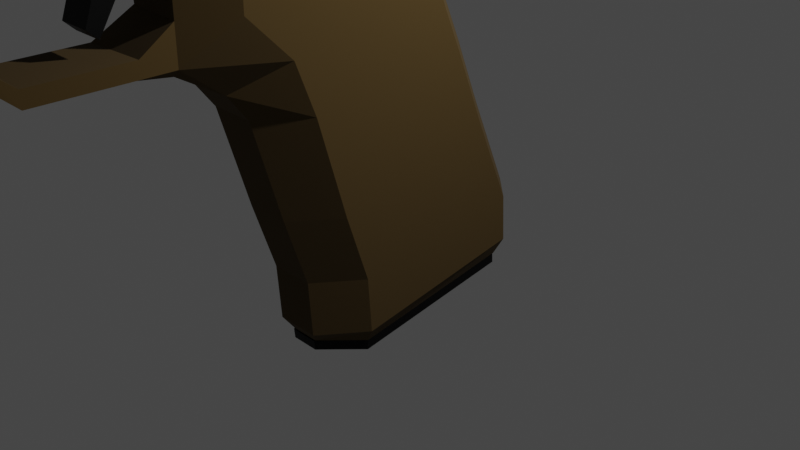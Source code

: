 # Source: pistol.blend  (saved by Blender 3.3.6; exported with 4.5.12 LTS)
import bpy
from mathutils import Matrix  # noqa: F401  (used for matrix-valued properties, if any)

bpy.ops.wm.read_factory_settings(use_empty=True)
scene = bpy.context.scene
scene.name = 'Scene'

# ---- collections
col_collection = bpy.data.collections.new('Collection'); scene.collection.children.link(col_collection)

# ---- materials (node trees are filled in below, after node groups)
mat_material_001 = bpy.data.materials.new('Material.001')
mat_material_001.alpha_threshold = 0.0
mat_material_001.use_transparent_shadow = False
mat_material_001.roughness = 0.5
mat_material_001.line_color = (0.0, 0.0, 0.0, 1.0)
mat_material = bpy.data.materials.new('Material')
mat_material.alpha_threshold = 0.0
mat_material.use_transparent_shadow = False
mat_material.roughness = 0.5
mat_material.line_color = (0.0, 0.0, 0.0, 1.0)
mat_material_017 = bpy.data.materials.new('Material.017')
mat_material_017.use_transparent_shadow = False

# ---- material node trees
mat_material_001.use_nodes = True; mat_material_001.node_tree.nodes.clear()
_N = mat_material_001.node_tree.nodes; _L = mat_material_001.node_tree.links
n0 = _N.new('ShaderNodeOutputMaterial'); n0.name = 'Material Output'; n0.location = (573, 300)
n1 = _N.new('ShaderNodeBsdfPrincipled'); n1.name = 'Principled BSDF'; n1.location = (283, 300)
n1.distribution = 'GGX'
n1.subsurface_method = 'RANDOM_WALK_SKIN'
n1.inputs[0].default_value = (0.07036, 0.04149, 0.007974, 1.0)
n1.inputs[2].default_value = 1.0
n1.inputs[3].default_value = 1.45
n1.inputs[27].default_value = (0.0, 0.0, 0.0, 1.0)
n1.inputs[28].default_value = 1.0
_L.new(n1.outputs[0], n0.inputs[0])
n0.is_active_output = True
mat_material.use_nodes = True; mat_material.node_tree.nodes.clear()
_N = mat_material.node_tree.nodes; _L = mat_material.node_tree.links
n0 = _N.new('ShaderNodeOutputMaterial'); n0.name = 'Material Output'; n0.location = (566, 300)
n1 = _N.new('ShaderNodeBsdfPrincipled'); n1.name = 'Principled BSDF'; n1.location = (276, 300)
n1.distribution = 'GGX'
n1.subsurface_method = 'RANDOM_WALK_SKIN'
n1.inputs[0].default_value = (0.01204, 0.01204, 0.01204, 1.0)
n1.inputs[1].default_value = 1.0
n1.inputs[2].default_value = 0.5709
n1.inputs[3].default_value = 1.45
n1.inputs[27].default_value = (0.0, 0.0, 0.0, 1.0)
n1.inputs[28].default_value = 1.0
_L.new(n1.outputs[0], n0.inputs[0])
n0.is_active_output = True
mat_material_017.use_nodes = True; mat_material_017.node_tree.nodes.clear()
_N = mat_material_017.node_tree.nodes; _L = mat_material_017.node_tree.links
n0 = _N.new('ShaderNodeBsdfPrincipled'); n0.name = 'Principled BSDF'; n0.location = (194, 300)
n0.distribution = 'GGX'
n0.subsurface_method = 'RANDOM_WALK_SKIN'
n0.inputs[0].default_value = (0.05359, 0.05359, 0.05359, 1.0)
n0.inputs[3].default_value = 1.45
n0.inputs[27].default_value = (0.0, 0.0, 0.0, 1.0)
n0.inputs[28].default_value = 1.0
n1 = _N.new('ShaderNodeOutputMaterial'); n1.name = 'Material Output'; n1.location = (484, 300)
_L.new(n0.outputs[0], n1.inputs[0])
n1.is_active_output = True

# ---- world
world_world = bpy.data.worlds.new('World'); scene.world = world_world
world_world.use_nodes = True; world_world.node_tree.nodes.clear()
_N = world_world.node_tree.nodes; _L = world_world.node_tree.links
n0 = _N.new('ShaderNodeOutputWorld'); n0.name = 'World Output'; n0.location = (300, 300)
n1 = _N.new('ShaderNodeBackground'); n1.name = 'Background'; n1.location = (10, 300)
n1.inputs[0].default_value = (0.05088, 0.05088, 0.05088, 1.0)
_L.new(n1.outputs[0], n0.inputs[0])
n0.is_active_output = True
world_world.color = (0.05088, 0.05088, 0.05088)
world_world.use_sun_shadow = False
world_world.sun_shadow_jitter_overblur = 0.0

# ---- cameras
cam_camera = bpy.data.cameras.new('Camera')
cam_camera.clip_end = 100.0
cam_camera.ortho_scale = 7.314

# ---- lights
light_light = bpy.data.lights.new('Light', 'POINT')
light_light.transmission_factor = 0.0
light_light.energy = 1000.0
light_light.shadow_soft_size = 0.1
light_light.shadow_maximum_resolution = 0.006
light_light.use_absolute_resolution = True

# ---- meshes
me_cube = bpy.data.meshes.new('Cube')
me_cube.from_pydata([(0.7869, -0.8735, 0.9799), (-0.7872, -0.8735, 0.9799), (0.4421, -0.5444, -0.1805), (-0.4398, -0.5444, -0.1805), (0.4421, -0.5444, 0.2004), (-0.4398, -0.5032, 0.2004), (-0.7872, -1.817, 0.9799), (0.7869, -1.817, 0.9799), (0.9998, -0.8735, 1.731), (-1.0, -0.8735, 1.731), (0.9998, -2.445, 1.731), (-1.0, -2.445, 1.731), (0.9998, -4.724, 1.731), (-1.0, -4.724, 1.731), (-0.4398, -0.912, -0.02575), (-0.4398, -1.817, -0.02575), (-0.4353, -2.094, 0.6915), (0.4466, -2.094, 0.6915), (0.4421, -1.817, -0.02575), (0.4421, -0.8735, -0.02575), (-0.4398, -0.912, -0.1805), (-0.4398, -1.817, -0.1805), (-0.4398, -2.445, 0.9799), (0.4421, -0.912, -0.1805), (0.4421, -1.817, -0.1805), (0.4421, -2.445, 0.9799), (-0.4376, -2.094, 0.2004), (0.4444, -2.094, 0.2004), (-0.4398, -2.188, 0.1454), (0.4421, -2.188, 0.1454), (-0.4398, -0.5444, 0.6915), (0.4421, -0.5444, 0.6915), (0.7869, 2.094, -0.1429), (-0.7872, 2.094, -0.1429), (-0.7872, 0.3752, -0.2541), (0.7869, 2.298, -0.617), (0.7869, 2.58, -1.32), (0.7869, 2.994, -2.287), (0.7869, 0.5845, -0.7926), (0.7869, 0.8882, -1.829), (0.7869, 1.126, -2.545), (-0.7872, 2.298, -0.617), (-0.7872, 2.58, -1.32), (-0.7872, 2.994, -2.287), (-0.7872, 1.039, -2.545), (-0.7872, 0.8019, -1.829), (-0.7872, 0.4981, -0.7926), (-0.7872, 2.092, 0.6915), (-0.7872, 1.966, 0.2004), (0.7869, 1.966, 0.2004), (0.7869, 2.092, 0.6915), (-0.3335, -0.5444, -0.2541), (0.3332, -0.5444, -0.2541), (0.7828, -0.8735, 1.731), (-0.7831, -0.8735, 1.731), (-0.7831, 3.302, 1.731), (0.7828, 3.302, 1.731), (0.7828, -2.445, 1.731), (-0.7831, -2.445, 1.731), (-0.4892, -4.715, 1.15), (0.4889, -4.715, 1.15), (0.7828, -4.724, 1.731), (-0.7831, -4.724, 1.731), (0.3332, -0.08323, -0.5233), (-0.3335, -0.08323, -0.5233), (-0.3335, 2.404, -0.1429), (0.3332, 2.404, -0.1429), (-0.3335, 3.303, -2.287), (0.3332, 3.303, -2.287), (-0.3335, 2.889, -1.32), (0.3332, 2.889, -1.32), (-0.3335, 2.608, -0.617), (0.3332, 2.608, -0.617), (0.3332, 0.6674, -2.545), (-0.3335, 0.6674, -2.545), (0.3332, 0.4298, -1.829), (-0.3335, 0.4298, -1.829), (0.3332, 0.126, -0.7926), (-0.3335, 0.126, -0.7926), (0.3332, 2.276, 0.2004), (-0.3335, 2.276, 0.2004), (-0.3335, 2.401, 0.6915), (0.3332, 2.401, 0.6915), (-0.7831, -4.72, 1.5), (0.7828, -4.72, 1.5), (-0.4892, -4.717, 1.206), (0.4889, -4.717, 1.206), (-0.7872, -2.272, 0.9799), (-1.0, -2.445, 1.364), (0.9998, -2.445, 1.364), (0.7869, -2.272, 0.9799), (-1.0, -4.719, 1.364), (-0.7872, -4.715, 1.15), (0.7828, -4.715, 1.15), (1.0, -4.719, 1.364), (-0.7831, -2.445, 1.5), (0.7828, -2.445, 1.5), (-0.4892, -2.443, 1.206), (0.4889, -2.443, 1.206), (0.9998, -0.8735, 1.364), (-1.0, -0.8735, 1.364), (0.7869, 0.3752, -0.2541), (0.7869, -0.08323, 0.9705), (0.7869, -0.08323, 0.6915), (0.7869, -0.08323, 0.2004), (-0.7872, -0.08323, 0.9705), (-0.7872, -0.08323, 0.2004), (-0.7872, -0.08323, 0.6915), (0.6886, 3.302, 1.128), (0.7869, 3.137, 0.9248), (-0.6889, 3.302, 1.106), (-0.7675, 3.139, 0.9177), (0.9998, 3.068, 1.731), (0.9378, 3.302, 1.731), (-0.9382, 3.302, 1.731), (-1.0, 3.068, 1.731), (-0.3335, 3.302, 1.128), (-0.3335, 3.142, 0.9133), (0.3332, 3.142, 0.9133), (0.3332, 3.302, 1.128), (0.9998, 3.068, 1.326), (0.9378, 3.302, 1.326), (-1.0, 3.068, 1.326), (-0.9382, 3.302, 1.326), (0.658, 2.975, -2.972), (0.7869, 3.023, -2.784), (0.6591, 1.196, -3.284), (0.7869, 1.166, -3.13), (-0.7872, 3.023, -2.784), (-0.6582, 2.975, -2.971), (-0.6586, 1.133, -3.285), (-0.7872, 1.079, -3.13), (0.3332, 3.196, -2.933), (0.3332, 3.332, -2.784), (-0.3335, 3.332, -2.784), (-0.3335, 3.196, -2.933), (-0.2334, 0.8028, -3.269), (-0.3335, 0.7071, -3.13), (0.3332, 0.7071, -3.13), (0.1989, 0.803, -3.269)], [], [(64, 51, 3, 34), (111, 105, 1, 100, 122), (133, 68, 37, 125), (5, 4, 31, 30), (82, 81, 117, 118), (99, 120, 112, 8), (109, 102, 103, 50), (25, 90, 93, 60), (12, 61, 84, 94), (54, 9, 11, 58), (0, 7, 6, 1), (11, 88, 91, 13), (58, 11, 13, 62), (62, 13, 91, 83), (89, 99, 8, 10), (2, 4, 19, 23), (23, 19, 18, 24), (29, 27, 17, 25), (5, 3, 20, 14), (14, 20, 21, 15), (26, 28, 22, 16), (4, 5, 14, 19), (19, 14, 15, 18), (27, 26, 16, 17), (7, 17, 16, 6), (18, 15, 26, 27), (15, 21, 28, 26), (24, 18, 27, 29), (30, 31, 0, 1), (46, 34, 33, 41), (78, 64, 34, 46), (72, 66, 32, 35), (127, 40, 73, 138), (68, 70, 36, 37), (70, 72, 35, 36), (129, 124, 126, 130), (37, 36, 39, 40), (36, 35, 38, 39), (135, 132, 124, 129), (74, 76, 45, 44), (76, 78, 46, 45), (137, 74, 44, 131), (44, 45, 42, 43), (45, 46, 41, 42), (80, 48, 47, 81), (66, 79, 49, 32), (33, 48, 80, 65), (65, 80, 79, 66), (49, 79, 82, 50), (79, 80, 81, 82), (39, 38, 77, 75), (75, 77, 78, 76), (40, 39, 75, 73), (73, 75, 76, 74), (139, 136, 130, 126), (42, 41, 71, 69), (69, 71, 72, 70), (43, 42, 69, 67), (67, 69, 70, 68), (131, 44, 43, 128), (138, 73, 74, 137), (41, 33, 65, 71), (71, 65, 66, 72), (77, 63, 64, 78), (23, 24, 21, 20), (24, 29, 28, 21), (2, 23, 52), (87, 22, 59, 92), (22, 25, 60, 59), (10, 57, 61, 12), (59, 60, 86, 85), (8, 53, 57, 10), (53, 54, 58, 57), (107, 105, 111, 47), (122, 100, 9, 115), (56, 55, 54, 53), (128, 43, 67, 134), (134, 67, 68, 133), (0, 102, 109, 120, 99), (63, 52, 51, 64), (12, 94, 89, 10), (86, 60, 93, 94, 84), (93, 90, 89, 94), (87, 92, 91, 88), (83, 91, 92, 59, 85), (85, 86, 98, 97), (86, 84, 96, 98), (83, 85, 97, 95), (62, 83, 95, 58), (57, 96, 84, 61), (57, 58, 95, 96), (95, 97, 98, 96), (112, 113, 56, 53, 8), (55, 114, 115, 9, 54), (100, 88, 11, 9), (119, 116, 110, 123, 114, 55, 56, 113, 121, 108), (4, 104, 103, 31), (2, 104, 4), (102, 0, 31), (102, 31, 103), (103, 104, 49, 50), (104, 101, 32, 49), (33, 34, 106, 48), (3, 106, 34), (30, 107, 106, 5), (30, 1, 105, 107), (81, 47, 111, 117), (106, 107, 47, 48), (2, 52, 63, 101), (38, 101, 63, 77), (32, 101, 38, 35), (2, 101, 104), (3, 5, 106), (119, 108, 109, 118), (123, 110, 111, 122), (121, 113, 112, 120), (110, 116, 117, 111), (116, 119, 118, 117), (108, 121, 120, 109), (114, 123, 122, 115), (50, 82, 118, 109), (129, 130, 131, 128), (135, 129, 128, 134), (139, 126, 127, 138), (126, 124, 125, 127), (124, 132, 133, 125), (132, 135, 134, 133), (130, 136, 137, 131), (136, 139, 138, 137), (125, 37, 40, 127), (29, 25, 22, 28), (20, 3, 51), (51, 52, 23, 20), (87, 88, 100, 1, 6), (89, 90, 7, 0, 99), (16, 87, 6), (17, 90, 25), (17, 7, 90), (16, 22, 87)])
_uv = me_cube.uv_layers.new(name='UVMap')
_uv.uv.foreach_set('vector', [0.4839, 0.9167, 0.5, 0.9167, 0.5, 1.0, 0.4839, 1.0, 0.625, 0.2449, 0.625, 0.125, 0.625, 0.0, 0.625, 0.0, 0.625, 0.24, 0.3857, 0.4167, 0.4264, 0.4167, 0.4264, 0.5, 0.3857, 0.5, 0.5625, 1.0, 0.5625, 0.75, 0.5938, 0.75, 0.5938, 1.0, 0.6086, 0.4167, 0.6086, 0.3333, 0.6221, 0.3333, 0.6221, 0.4167, 0.625, 0.75, 0.625, 0.51, 0.625, 0.51, 0.625, 0.75, 0.6228, 0.5001, 0.625, 0.625, 0.6012, 0.625, 0.6086, 0.5, 0.5625, 0.8333, 0.5625, 0.7766, 0.5625, 0.7847, 0.5625, 0.8333, 0.625, 0.75, 0.7083, 0.75, 0.0, 0.0, 0.6085, 0.75, 0.7917, 0.75, 0.875, 0.75, 0.875, 0.75, 0.7917, 0.75, 0.625, 0.75, 0.5625, 0.75, 0.5625, 1.0, 0.625, 1.0, 0.875, 0.75, 0.6963, 0.9287, 0.6085, 1.0, 0.875, 0.75, 0.7917, 0.75, 0.875, 0.75, 0.875, 0.75, 0.7917, 0.75, 0.7917, 0.75, 0.875, 0.75, 0.0, 0.0, 0.0, 0.0, 0.625, 0.75, 0.625, 0.75, 0.625, 0.75, 0.625, 0.75, 0.5, 0.75, 0.5625, 0.75, 0.5625, 0.75, 0.5, 0.75, 0.5, 0.75, 0.5625, 0.75, 0.5625, 0.75, 0.5, 0.75, 0.5, 0.75, 0.5625, 0.75, 0.5625, 0.75, 0.5, 0.75, 0.5625, 0.0, 0.5, 0.0, 0.5, 0.0, 0.5625, 0.0, 0.5625, 0.0, 0.5, 0.0, 0.5, 0.0, 0.5625, 0.0, 0.5625, 0.0, 0.5, 0.0, 0.5, 0.0, 0.5625, 0.0, 0.5625, 0.75, 0.5625, 1.0, 0.5625, 1.0, 0.5625, 0.75, 0.5625, 0.75, 0.5625, 1.0, 0.5625, 1.0, 0.5625, 0.75, 0.5625, 0.75, 0.5625, 1.0, 0.5625, 1.0, 0.5625, 0.75, 0.5625, 0.75, 0.5625, 0.75, 0.5625, 1.0, 0.5625, 0.0, 0.5625, 0.75, 0.5625, 1.0, 0.5625, 1.0, 0.5625, 0.75, 0.5625, 0.0, 0.5, 0.0, 0.5, 0.0, 0.5625, 0.0, 0.5, 0.75, 0.5625, 0.75, 0.5625, 0.75, 0.5, 0.75, 0.5938, 1.0, 0.5938, 0.75, 0.625, 0.75, 0.625, 1.0, 0.4567, 0.0, 0.4839, 0.0, 0.5807, 0.25, 0.5293, 0.25, 0.4567, 0.9167, 0.4839, 0.9167, 0.4839, 1.0, 0.4567, 1.0, 0.5293, 0.4167, 0.5807, 0.4167, 0.5807, 0.5, 0.5293, 0.5, 0.3799, 0.75, 0.4022, 0.75, 0.4022, 0.8333, 0.3799, 0.8333, 0.4264, 0.4167, 0.4779, 0.4167, 0.4779, 0.5, 0.4264, 0.5, 0.4779, 0.4167, 0.5293, 0.4167, 0.5293, 0.5, 0.4779, 0.5, 0.1487, 0.5155, 0.3513, 0.5158, 0.3515, 0.7339, 0.1486, 0.7339, 0.4264, 0.5, 0.4779, 0.5, 0.4294, 0.75, 0.4022, 0.75, 0.4779, 0.5, 0.5293, 0.5, 0.4567, 0.75, 0.4294, 0.75, 0.2083, 0.5137, 0.2917, 0.5137, 0.3513, 0.5158, 0.1487, 0.5155, 0.4022, 0.9167, 0.4294, 0.9167, 0.4294, 1.0, 0.4022, 1.0, 0.4294, 0.9167, 0.4567, 0.9167, 0.4567, 1.0, 0.4294, 1.0, 0.3799, 0.9167, 0.4022, 0.9167, 0.4022, 1.0, 0.3799, 1.0, 0.4022, 0.0, 0.4294, 0.0, 0.4779, 0.25, 0.4264, 0.25, 0.4294, 0.0, 0.4567, 0.0, 0.5293, 0.25, 0.4779, 0.25, 0.5941, 0.3333, 0.5941, 0.25, 0.6086, 0.25, 0.6086, 0.3333, 0.5807, 0.4167, 0.5941, 0.4167, 0.5941, 0.5, 0.5807, 0.5, 0.5807, 0.25, 0.5941, 0.25, 0.5941, 0.3333, 0.5807, 0.3333, 0.5807, 0.3333, 0.5941, 0.3333, 0.5941, 0.4167, 0.5807, 0.4167, 0.5941, 0.5, 0.5941, 0.4167, 0.6086, 0.4167, 0.6086, 0.5, 0.5941, 0.4167, 0.5941, 0.3333, 0.6086, 0.3333, 0.6086, 0.4167, 0.4294, 0.75, 0.4567, 0.75, 0.4567, 0.8333, 0.4294, 0.8333, 0.4294, 0.8333, 0.4567, 0.8333, 0.4567, 0.9167, 0.4294, 0.9167, 0.4022, 0.75, 0.4294, 0.75, 0.4294, 0.8333, 0.4022, 0.8333, 0.4022, 0.8333, 0.4294, 0.8333, 0.4294, 0.9167, 0.4022, 0.9167, 0.2917, 0.7355, 0.2083, 0.7356, 0.1486, 0.7339, 0.3515, 0.7339, 0.4779, 0.25, 0.5293, 0.25, 0.5293, 0.3333, 0.4779, 0.3333, 0.4779, 0.3333, 0.5293, 0.3333, 0.5293, 0.4167, 0.4779, 0.4167, 0.4264, 0.25, 0.4779, 0.25, 0.4779, 0.3333, 0.4264, 0.3333, 0.4264, 0.3333, 0.4779, 0.3333, 0.4779, 0.4167, 0.4264, 0.4167, 0.3799, 0.0, 0.4022, 0.0, 0.4264, 0.25, 0.3857, 0.25, 0.3799, 0.8333, 0.4022, 0.8333, 0.4022, 0.9167, 0.3799, 0.9167, 0.5293, 0.25, 0.5807, 0.25, 0.5807, 0.3333, 0.5293, 0.3333, 0.5293, 0.3333, 0.5807, 0.3333, 0.5807, 0.4167, 0.5293, 0.4167, 0.4567, 0.8333, 0.4839, 0.8333, 0.4839, 0.9167, 0.4567, 0.9167, 0.5, 0.75, 0.5, 0.75, 0.5, 1.0, 0.5, 1.0, 0.5, 0.75, 0.5, 0.75, 0.5, 1.0, 0.5, 1.0, 0.5, 0.75, 0.5, 0.75, 0.5, 0.8333, 0.5625, 0.9734, 0.5625, 0.9167, 0.5625, 0.9167, 0.5625, 0.9653, 0.5625, 0.9167, 0.5625, 0.8333, 0.5625, 0.8333, 0.5625, 0.9167, 0.625, 0.75, 0.7083, 0.75, 0.7083, 0.75, 0.625, 0.75, 0.625, 0.9167, 0.625, 0.8333, 0.625, 0.8333, 0.625, 0.9167, 0.625, 0.75, 0.7083, 0.75, 0.7083, 0.75, 0.625, 0.75, 0.7083, 0.75, 0.7917, 0.75, 0.7917, 0.75, 0.7083, 0.75, 0.6012, 0.625, 0.625, 0.125, 0.6224, 0.2511, 0.6086, 0.25, 0.625, 0.24, 0.625, 0.0, 0.625, 0.0, 0.625, 0.24, 0.7083, 0.5, 0.7917, 0.5, 0.7917, 0.75, 0.7083, 0.75, 0.3857, 0.25, 0.4264, 0.25, 0.4264, 0.3333, 0.3857, 0.3333, 0.3857, 0.3333, 0.4264, 0.3333, 0.4264, 0.4167, 0.3857, 0.4167, 0.625, 0.75, 0.625, 0.625, 0.625, 0.5055, 0.625, 0.51, 0.625, 0.75, 0.4839, 0.8333, 0.5, 0.8333, 0.5, 0.9167, 0.4839, 0.9167, 0.625, 0.75, 0.6085, 0.75, 0.5803, 0.75, 0.625, 0.75, 0.625, 0.8333, 0.625, 0.8333, 0.5625, 0.7847, 0.6085, 0.75, 0.0, 0.0, 0.5625, 0.7847, 0.5625, 0.7766, 0.5803, 0.75, 0.6085, 0.75, 0.5625, 0.9734, 0.5625, 0.9653, 0.6085, 1.0, 0.6517, 0.9287, 0.0, 0.0, 0.0, 0.0, 0.5625, 0.9653, 0.5625, 0.9167, 0.625, 0.9167, 0.625, 0.9167, 0.625, 0.8333, 0.625, 0.8333, 0.625, 0.9167, 0.625, 0.8333, 0.0, 0.0, 0.0, 0.0, 0.625, 0.8333, 0.0, 0.0, 0.625, 0.9167, 0.625, 0.9167, 0.0, 0.0, 0.7917, 0.75, 0.0, 0.0, 0.0, 0.0, 0.7917, 0.75, 0.7083, 0.75, 0.0, 0.0, 0.0, 0.0, 0.7083, 0.75, 0.7083, 0.75, 0.7917, 0.75, 0.0, 0.0, 0.0, 0.0, 0.0, 0.0, 0.625, 0.9167, 0.625, 0.8333, 0.0, 0.0, 0.625, 0.51, 0.689, 0.5, 0.7083, 0.5, 0.7083, 0.75, 0.625, 0.75, 0.7917, 0.5, 0.811, 0.5, 0.875, 0.51, 0.875, 0.75, 0.7917, 0.75, 0.625, 0.5, 0.6963, 0.9287, 0.875, 0.75, 0.625, 0.0, 0.625, 0.4174, 0.625, 0.3326, 0.625, 0.2776, 0.625, 0.274, 0.625, 0.314, 0.625, 0.3333, 0.625, 0.4167, 0.625, 0.436, 0.625, 0.476, 0.625, 0.4724, 0.5625, 0.75, 0.5783, 0.625, 0.6012, 0.625, 0.5938, 0.75, 0.5, 0.75, 0.5783, 0.625, 0.5625, 0.75, 0.625, 0.625, 0.625, 0.75, 0.5938, 0.75, 0.625, 0.625, 0.5938, 0.75, 0.6012, 0.625, 0.6012, 0.625, 0.5783, 0.625, 0.5941, 0.5, 0.6086, 0.5, 0.5783, 0.625, 0.5404, 0.625, 0.5807, 0.5, 0.5941, 0.5, 0.5807, 0.25, 0.4839, 0.0, 0.5783, 0.125, 0.5941, 0.25, 0.5, 0.0, 0.5783, 0.125, 0.4839, 0.0, 0.5938, 1.0, 0.6012, 0.625, 0.5783, 0.125, 0.5625, 0.0, 0.5938, 1.0, 0.625, 0.0, 0.625, 0.125, 0.6012, 0.625, 0.6086, 0.3333, 0.6086, 0.25, 0.6227, 0.2537, 0.6221, 0.3333, 0.5783, 0.125, 0.6012, 0.625, 0.6086, 0.25, 0.5941, 0.25, 0.5, 0.75, 0.5, 0.8333, 0.4839, 0.8333, 0.5404, 0.625, 0.4567, 0.75, 0.5404, 0.625, 0.4839, 0.8333, 0.4567, 0.8333, 0.5807, 0.5, 0.5404, 0.625, 0.4567, 0.75, 0.5293, 0.5, 0.5, 0.75, 0.5404, 0.625, 0.5783, 0.625, 0.5, 0.0, 0.5625, 0.0, 0.5783, 0.125, 0.625, 0.4174, 0.625, 0.4724, 0.6228, 0.5, 0.6221, 0.4167, 0.625, 0.274, 0.625, 0.2776, 0.625, 0.2449, 0.625, 0.24, 0.625, 0.476, 0.625, 0.436, 0.625, 0.51, 0.625, 0.51, 0.625, 0.2776, 0.625, 0.3326, 0.6221, 0.3333, 0.6227, 0.2537, 0.625, 0.3326, 0.625, 0.4174, 0.6221, 0.4167, 0.6221, 0.3333, 0.625, 0.4724, 0.625, 0.476, 0.625, 0.51, 0.625, 0.5055, 0.625, 0.314, 0.625, 0.274, 0.625, 0.24, 0.625, 0.24, 0.6086, 0.5, 0.6086, 0.4167, 0.6221, 0.4167, 0.6228, 0.5, 0.1487, 0.5155, 0.1486, 0.7339, 0.125, 0.7482, 0.125, 0.5, 0.2083, 0.5137, 0.1487, 0.5155, 0.125, 0.5, 0.2077, 0.5, 0.2917, 0.7355, 0.3515, 0.7339, 0.3742, 0.75, 0.2917, 0.75, 0.3515, 0.7339, 0.3513, 0.5158, 0.3857, 0.5, 0.3799, 0.75, 0.3513, 0.5158, 0.2917, 0.5137, 0.2923, 0.5, 0.375, 0.5, 0.2917, 0.5137, 0.2083, 0.5137, 0.2083, 0.5, 0.2917, 0.5, 0.1486, 0.7339, 0.2083, 0.7356, 0.2083, 0.75, 0.1258, 0.75, 0.2083, 0.7356, 0.2917, 0.7355, 0.2917, 0.75, 0.2083, 0.75, 0.3857, 0.5, 0.4264, 0.5, 0.4022, 0.75, 0.3799, 0.75, 0.5, 0.75, 0.5, 0.8333, 0.5, 1.0, 0.5, 1.0, 0.5, 0.0, 0.5, 1.0, 0.5, 0.9167, 0.5, 0.9167, 0.5, 0.8333, 0.5, 0.75, 0.5, 0.0, 0.5625, 0.9734, 0.6517, 0.9287, 0.625, 0.5, 0.625, 1.0, 0.5625, 0.0, 0.625, 0.75, 0.5625, 0.7766, 0.5625, 0.75, 0.625, 0.75, 0.625, 0.75, 0.5625, 0.0, 0.5625, 0.9734, 0.5625, 0.0, 0.5625, 0.75, 0.5625, 0.7766, 0.5625, 0.8333, 0.5625, 0.75, 0.5625, 0.75, 0.5625, 0.7766, 0.5625, 0.0, 0.5625, 0.9167, 0.5625, 0.9734])
me_cube.materials.append(mat_material_001)
me_cube.use_mirror_vertex_groups = False
me_cube.update()
me_cube_001 = bpy.data.meshes.new('Cube.001')
me_cube_001.from_pydata([(-0.07917, -6.421, 0.577), (0.1293, -6.421, 0.577), (-0.6909, -6.556, 0.3431), (0.741, -6.556, 0.3431), (-0.07917, -5.896, 0.577), (0.1293, -5.896, 0.577), (0.741, -4.348, -0.3783), (0.741, -5.013, -0.08773), (0.741, -5.013, 0.3431), (-0.6909, -5.013, -0.08773), (-0.6909, -4.348, -0.367), (-0.6909, -5.013, 0.3431), (0.5854, -5.013, -0.3064), (0.5854, -4.348, -0.6025), (-0.5353, -4.348, -0.6025), (-0.5353, -5.013, -0.3064), (-0.3349, 2.934, 0.577), (-0.5353, -3.663, -0.6048), (-0.6909, -3.663, -0.3725), (-0.6909, -3.663, 0.3431), (0.385, 2.934, 0.577), (0.741, -3.663, -0.3828), (0.741, -3.663, 0.3431), (0.5854, -3.663, -0.6003), (0.7408, -4.348, -0.6025), (-0.113, -6.556, -0.8386), (-0.113, -6.556, -0.6025), (-0.3249, -3.663, -1.128), (-0.3249, -4.341, -1.128), (-0.5353, -4.343, -0.8338), (0.1632, -6.556, -0.6025), (0.1632, -6.556, -0.8386), (0.3751, -4.341, -1.128), (0.5854, -4.343, -0.8338), (-0.5353, -3.663, -0.8338), (0.5854, -3.663, -0.8338), (0.3751, -3.663, -1.128), (0.7408, -3.659, -0.6003), (-0.6909, -4.348, -0.6025), (-0.6909, -3.663, -0.6003), (-0.3349, 3.269, 0.577), (0.385, 3.269, 0.577), (-0.6909, 3.449, 0.3431), (-0.6909, 3.449, -0.3725), (0.741, 3.449, 0.3431), (0.741, 3.449, -0.3728), (0.741, 3.449, -0.6025), (-0.6909, 3.449, -0.6025), (0.5645, 3.679, 0.5169), (-0.5144, 3.679, 0.5169), (-0.646, 3.679, 0.1896), (-0.6462, 3.679, -0.3725), (0.6961, 3.679, 0.1896), (0.6963, 3.679, -0.3725), (-0.6462, 3.679, -0.6025), (0.6964, 3.679, -0.6025), (0.5854, -5.013, 0.577), (0.5854, -6.556, 0.577), (-0.5353, -6.556, 0.577), (-0.5353, -5.013, 0.577), (0.1293, -6.048, 0.8566), (0.1293, -6.421, 0.8566), (-0.07917, -6.421, 0.8566), (-0.07917, -6.048, 0.8566), (-0.5353, 1.33, 0.577), (0.5854, 1.33, 0.577), (-0.5353, 3.449, 0.577), (0.5854, 3.449, 0.577), (-0.3349, 2.934, 0.577), (0.385, 2.934, 0.577), (-0.3349, 3.269, 0.577), (0.385, 3.269, 0.577), (-0.3349, 2.934, 0.785), (-0.3349, 3.269, 0.785), (0.385, 3.269, 0.785), (-0.07917, 2.934, 0.785), (0.1293, 2.934, 0.785), (-0.07917, 3.269, 0.785), (0.1293, 3.269, 0.785), (-0.3349, 2.934, 0.785), (0.385, 2.934, 0.785), (-0.3349, 3.269, 0.785), (0.385, 3.269, 0.785), (-0.07917, 2.934, 0.6778), (0.1293, 2.934, 0.6778), (-0.07917, 3.269, 0.6778), (0.1293, 3.269, 0.6778), (-0.5353, -3.663, 0.577), (0.5854, -3.663, 0.577), (-0.7529, 1.33, 0.3431), (-0.7529, 1.542, -0.3725), (-0.6909, 1.542, -0.6014), (0.803, 1.33, 0.3431), (0.7409, 1.544, -0.6014), (0.803, 1.542, -0.3778), (-0.6268, -0.4378, 0.3431), (-0.6268, -2.016, 0.3431), (-0.6909, -0.4378, -0.3725), (-0.6909, -2.016, -0.3725), (-0.6909, -0.4378, -0.601), (-0.6909, -2.016, -0.6006), (0.5854, -0.4378, 0.577), (0.5854, -2.016, 0.577), (-0.5353, -2.016, 0.577), (-0.5353, -0.4378, 0.577), (0.741, -2.016, 0.3431), (0.741, -0.4378, 0.3431), (0.7408, -2.012, -0.6006), (0.7408, -0.4351, -0.601), (0.741, -2.016, -0.3813), (0.741, -0.4378, -0.3796), (0.02507, -2.016, 0.5003), (0.02507, -0.4378, 0.5003), (-0.6909, -0.4378, 0.3431), (-0.6909, -2.016, 0.3431), (-0.5353, -2.016, 0.577), (-0.5353, -0.4378, 0.577), (0.02507, -0.4378, 0.577), (0.02507, -2.016, 0.577), (0.803, 1.542, 0.3431), (0.803, 1.754, 0.3431), (0.803, 1.966, 0.3431), (0.803, 2.178, 0.3431), (0.803, 2.39, 0.3431), (0.803, 2.602, 0.3431), (0.803, 2.814, 0.3431), (0.741, 3.026, 0.3431), (0.803, 1.754, -0.3773), (0.803, 1.966, -0.3767), (0.803, 2.178, -0.3762), (0.803, 2.39, -0.3756), (0.803, 2.602, -0.375), (0.803, 2.814, -0.3745), (0.803, 3.026, -0.3739), (0.741, 3.237, -0.3734), (0.7409, 1.756, -0.6015), (0.7409, 1.967, -0.6016), (0.7409, 2.179, -0.6017), (0.741, 2.391, -0.6019), (0.741, 2.603, -0.602), (0.741, 2.814, -0.6021), (0.741, 3.026, -0.6022), (0.741, 3.238, -0.6024), (-0.6909, 3.026, 0.3431), (-0.7529, 2.814, 0.3431), (-0.7529, 2.602, 0.3431), (-0.7529, 2.39, 0.3431), (-0.7529, 2.178, 0.3431), (-0.7529, 1.966, 0.3431), (-0.7529, 1.754, 0.3431), (-0.7529, 1.542, 0.3431), (-0.6909, 3.237, -0.3725), (-0.7529, 3.026, -0.3725), (-0.7529, 2.814, -0.3725), (-0.7529, 2.602, -0.3725), (-0.7529, 2.39, -0.3725), (-0.7529, 2.178, -0.3725), (-0.7529, 1.966, -0.3725), (-0.7529, 1.754, -0.3725), (-0.6909, 3.237, -0.6024), (-0.6909, 3.026, -0.6022), (-0.6909, 2.814, -0.6021), (-0.6909, 2.602, -0.602), (-0.6909, 2.39, -0.6019), (-0.6909, 2.178, -0.6017), (-0.6909, 1.966, -0.6016), (-0.6909, 1.754, -0.6015), (-0.5353, -6.556, -0.2847), (-0.6909, -6.556, -0.08773), (0.741, -6.556, -0.08773), (0.5854, -6.556, -0.2847), (-0.5353, -6.556, -0.8198), (0.5854, -6.556, -0.8198), (-0.3249, -6.556, -1.114), (0.3751, -6.556, -1.114), (-0.6909, -0.4378, 0.3431), (-0.6909, -2.016, 0.3431), (-0.5353, -2.016, 0.5003), (-0.5353, -0.4378, 0.5003), (0.02507, -0.4378, 0.577), (0.02507, -2.016, 0.577), (-0.6909, 1.542, 0.3431), (-0.6909, 1.33, 0.3431), (-0.6909, 1.754, -0.3725), (-0.6909, 1.542, -0.3725), (0.741, 1.33, 0.3431), (0.741, 1.542, -0.3778), (0.741, 1.542, 0.3431), (0.741, 1.754, 0.3431), (0.741, 1.966, 0.3431), (0.741, 2.178, 0.3431), (0.741, 2.39, 0.3431), (0.741, 2.602, 0.3431), (0.741, 2.814, 0.3431), (0.741, 1.754, -0.3773), (0.741, 1.966, -0.3767), (0.741, 2.178, -0.3762), (0.741, 2.39, -0.3756), (0.741, 2.602, -0.375), (0.741, 2.814, -0.3745), (0.741, 3.026, -0.3739), (-0.6909, 2.814, 0.3431), (-0.6909, 2.602, 0.3431), (-0.6909, 2.39, 0.3431), (-0.6909, 2.178, 0.3431), (-0.6909, 1.966, 0.3431), (-0.6909, 1.754, 0.3431), (-0.6909, 3.026, -0.3725), (-0.6909, 2.814, -0.3725), (-0.6909, 2.602, -0.3725), (-0.6909, 2.39, -0.3725), (-0.6909, 2.178, -0.3725), (-0.6909, 1.966, -0.3725)], [(69, 20), (16, 68), (73, 72), (74, 82), (79, 72), (81, 73)], [(9, 11, 19, 18, 10), (8, 56, 57, 3), (3, 57, 58, 2), (1, 5, 60, 61), (169, 3, 2, 168), (7, 8, 3, 169), (13, 23, 37, 24), (168, 2, 11, 9), (22, 88, 56, 8), (115, 87, 88, 102, 118), (59, 87, 19, 11), (14, 29, 171, 167, 15), (2, 58, 59, 11), (170, 12, 7, 169), (12, 13, 6, 7), (15, 167, 168, 9), (14, 15, 9, 10), (18, 39, 38, 10), (23, 13, 33, 35), (21, 6, 24, 37), (172, 33, 13, 12, 170), (142, 159, 47, 54, 55, 46), (13, 24, 6), (97, 113, 182, 184), (174, 32, 33, 172), (27, 36, 32, 28), (27, 28, 29, 34), (28, 173, 171, 29), (32, 36, 35, 33), (23, 35, 36, 27, 34, 17), (14, 17, 34, 29), (28, 32, 174, 173), (14, 10, 38), (17, 14, 38, 39), (97, 184, 91, 99), (127, 119, 92, 94), (66, 67, 48, 49), (49, 50, 42, 66), (50, 51, 43, 42), (67, 44, 52, 48), (44, 45, 53, 52), (51, 54, 47, 43), (45, 46, 55, 53), (5, 1, 57, 56), (1, 0, 58, 57), (0, 4, 59, 58), (4, 5, 56, 59), (60, 63, 62, 61), (5, 4, 63, 60), (0, 1, 61, 62), (4, 0, 62, 63), (70, 71, 67, 66), (40, 41, 71, 70), (70, 81, 77, 85, 86, 78, 82, 71), (69, 80, 76, 84, 83, 75, 79, 68), (45, 44, 126, 193, 200, 134), (107, 109, 21, 37), (109, 105, 22, 21), (65, 69, 68, 64), (106, 185, 65, 101), (113, 116, 64, 182), (19, 87, 115, 114), (96, 177, 178, 95), (22, 105, 102, 88), (105, 106, 101, 102), (186, 185, 106, 110), (110, 106, 105, 109), (93, 186, 110, 108), (108, 110, 109, 107), (18, 98, 100, 39), (98, 97, 99, 100), (18, 19, 114, 98), (98, 114, 113, 97), (23, 17, 39, 100, 107, 37), (107, 100, 99, 108), (64, 116, 117, 101, 65), (178, 177, 111, 112), (118, 102, 101, 117), (176, 175, 113, 114), (103, 176, 114, 115), (175, 104, 116, 113), (179, 117, 116, 104), (103, 115, 118, 180), (180, 118, 117, 179), (65, 67, 71, 69), (151, 43, 47, 159, 160, 161, 162, 163, 164, 165, 166, 91, 184, 183, 212, 211, 210, 209, 208, 207), (90, 89, 150, 158), (183, 181, 206, 212), (157, 149, 148, 156), (211, 205, 204, 210), (155, 147, 146, 154), (209, 203, 202, 208), (153, 145, 144, 152), (81, 79, 75, 77), (81, 70, 68, 79), (80, 82, 78, 76), (84, 86, 85, 83), (85, 77, 75, 83), (194, 186, 93, 135, 136, 137, 138, 139, 140, 141, 142, 46, 45, 134, 200, 199, 198, 197, 196, 195), (133, 125, 124, 132), (199, 192, 191, 198), (131, 123, 122, 130), (197, 190, 189, 196), (129, 121, 120, 128), (195, 188, 187, 194), (108, 99, 91, 166, 135, 93), (135, 166, 165, 136), (136, 165, 164, 137), (137, 164, 163, 138), (138, 163, 162, 139), (139, 162, 161, 140), (140, 161, 160, 141), (141, 160, 159, 142), (76, 78, 86, 84), (82, 80, 69, 71), (68, 70, 66, 64), (66, 42, 143, 201, 202, 203, 204, 205, 206, 181, 182, 64), (44, 67, 65, 185, 187, 188, 189, 190, 191, 192, 193, 126), (143, 42, 43, 151, 207, 201), (53, 55, 54, 51, 50, 49, 48, 52), (21, 22, 8, 7, 6), (59, 56, 88, 87), (25, 31, 30, 26), (167, 171, 26), (25, 26, 171, 173), (30, 31, 174, 172), (31, 25, 173, 174), (172, 170, 30), (30, 170, 167, 26), (167, 170, 169, 168), (96, 95, 175, 176), (177, 96, 176, 103), (95, 178, 104, 175), (112, 179, 104, 178), (177, 103, 180, 111), (111, 180, 179, 112), (150, 89, 182, 181), (90, 158, 183, 184), (89, 90, 184, 182), (94, 92, 185, 186), (92, 119, 187, 185), (120, 121, 189, 188), (122, 123, 191, 190), (124, 125, 193, 192), (127, 94, 186, 194), (129, 128, 195, 196), (131, 130, 197, 198), (133, 132, 199, 200), (144, 145, 202, 201), (146, 147, 204, 203), (148, 149, 206, 205), (153, 152, 207, 208), (155, 154, 209, 210), (157, 156, 211, 212), (158, 150, 181, 183), (149, 157, 212, 206), (156, 148, 205, 211), (147, 155, 210, 204), (154, 146, 203, 209), (145, 153, 208, 202), (152, 144, 201, 207), (125, 133, 200, 193), (132, 124, 192, 199), (123, 131, 198, 191), (130, 122, 190, 197), (121, 129, 196, 189), (128, 120, 188, 195), (119, 127, 194, 187)])
me_cube_001.polygons.foreach_set('material_index', [0, 0, 0, 0, 0, 0, 0, 0, 0, 0, 0, 0, 0, 0, 0, 0, 0, 0, 0, 0, 0, 0, 0, 0, 0, 0, 0, 0, 0, 0, 0, 0, 0, 0, 0, 1, 0, 0, 0, 0, 0, 0, 0, 0, 0, 0, 0, 0, 0, 0, 0, 0, 0, 0, 0, 0, 0, 0, 0, 0, 0, 0, 1, 0, 0, 0, 0, 0, 0, 0, 0, 0, 0, 0, 0, 0, 1, 0, 0, 0, 0, 0, 0, 0, 0, 0, 1, 0, 1, 0, 1, 0, 1, 0, 0, 0, 0, 0, 0, 1, 0, 1, 0, 1, 0, 0, 0, 0, 0, 0, 0, 0, 0, 0, 0, 0, 0, 0, 0, 0, 0, 0, 1, 0, 0, 0, 0, 0, 0, 0, 0, 1, 1, 1, 1, 1, 1, 1, 1, 1, 1, 1, 1, 1, 1, 1, 1, 1, 1, 1, 1, 1, 1, 1, 1, 1, 1, 1, 1, 1, 1, 1, 1, 1, 1, 1, 1, 1])
_uv = me_cube_001.uv_layers.new(name='UVMap')
_uv.uv.foreach_set('vector', [0.4583, 0.08333, 0.5417, 0.08333, 0.5417, 0.1738, 0.4583, 0.1738, 0.4583, 0.1667, 0.5417, 0.6667, 0.625, 0.6667, 0.625, 0.75, 0.5417, 0.75, 0.5417, 0.75, 0.625, 0.75, 0.625, 1.0, 0.5417, 1.0, 0.6419, 0.723, 0.6419, 0.6936, 0.6419, 0.6936, 0.6419, 0.723, 0.4583, 0.75, 0.5417, 0.75, 0.5417, 1.0, 0.4583, 1.0, 0.4583, 0.6667, 0.5417, 0.6667, 0.5417, 0.75, 0.4583, 0.75, 0.4167, 0.5833, 0.3809, 0.5333, 0.4583, 0.5762, 0.4583, 0.5833, 0.4583, 0.0, 0.5417, 0.0, 0.5417, 0.08333, 0.4583, 0.08333, 0.5417, 0.5762, 0.0, 0.0, 0.625, 0.6667, 0.5417, 0.6667, 0.0, 0.0, 0.0, 0.0, 0.0, 0.0, 0.0, 0.0, 0.0, 0.0, 0.625, 0.08333, 0.0, 0.0, 0.5417, 0.1738, 0.5417, 0.08333, 0.4159, 0.1667, 0.4159, 0.1667, 0.395, 0.0, 0.4167, 0.0, 0.4167, 0.08333, 0.5417, 0.0, 0.625, 0.0, 0.625, 0.08333, 0.5417, 0.08333, 0.4167, 0.75, 0.4167, 0.6667, 0.4583, 0.6667, 0.4583, 0.75, 0.4167, 0.6667, 0.4167, 0.5833, 0.4583, 0.5833, 0.4583, 0.6667, 0.4167, 0.08333, 0.4167, 0.0, 0.4583, 0.0, 0.4583, 0.08333, 0.4167, 0.1667, 0.4167, 0.08333, 0.4583, 0.08333, 0.4583, 0.1667, 0.4583, 0.1738, 0.0, 0.0, 0.0, 0.0, 0.4583, 0.1667, 0.3809, 0.5333, 0.4167, 0.5833, 0.4167, 0.5833, 0.3809, 0.5333, 0.4583, 0.5762, 0.4583, 0.5833, 0.4583, 0.5833, 0.4583, 0.5762, 0.395, 0.75, 0.4167, 0.5833, 0.4167, 0.5833, 0.4167, 0.6667, 0.4167, 0.75, 0.03898, 0.049, 0.0, 0.0, 0.0, 0.0, 0.0, 0.0, 0.0, 0.0, 0.01431, 0.01799, 0.4167, 0.5833, 0.4583, 0.5833, 0.4583, 0.5833, 0.4583, 0.1972, 0.5417, 0.1972, 0.5417, 0.2107, 0.4583, 0.2107, 0.3281, 0.75, 0.3281, 0.5833, 0.4159, 0.5833, 0.395, 0.75, 0.1719, 0.5762, 0.3281, 0.5762, 0.3281, 0.5833, 0.1719, 0.5833, 0.1719, 0.5762, 0.1719, 0.5833, 0.125, 0.5833, 0.125, 0.5762, 0.1719, 0.5833, 0.1719, 0.75, 0.125, 0.75, 0.125, 0.5833, 0.3281, 0.5833, 0.3281, 0.5762, 0.3808, 0.5341, 0.4159, 0.5833, 0.3808, 0.5341, 0.3808, 0.5341, 0.3281, 0.5762, 0.1719, 0.5762, 0.125, 0.5762, 0.125, 0.5762, 0.4167, 0.1667, 0.3809, 0.1524, 0.3809, 0.1524, 0.4167, 0.1667, 0.1719, 0.5833, 0.3281, 0.5833, 0.3281, 0.75, 0.1719, 0.75, 0.4167, 0.1667, 0.4583, 0.1667, 0.0, 0.0, 0.3809, 0.1524, 0.4167, 0.1667, 0.0, 0.0, 0.0, 0.0, 0.4583, 0.1972, 0.4583, 0.2107, 0.0, 0.0, 0.0, 0.0, 0.4583, 0.5352, 0.5417, 0.5352, 0.5417, 0.5393, 0.4583, 0.5393, 0.625, 0.25, 0.625, 0.5, 0.6121, 0.4911, 0.6121, 0.2589, 0.6121, 0.2589, 0.5417, 0.2578, 0.5417, 0.2476, 0.625, 0.2476, 0.5417, 0.2578, 0.4583, 0.2578, 0.4583, 0.2476, 0.5417, 0.2476, 0.625, 0.5024, 0.5417, 0.5024, 0.5417, 0.4922, 0.6121, 0.4911, 0.5417, 0.5024, 0.4583, 0.5024, 0.4583, 0.4922, 0.5417, 0.4922, 0.4583, 0.2578, 0.0, 0.0, 0.0, 0.0, 0.4583, 0.2476, 0.4583, 0.5024, 0.01431, 0.01799, 0.0, 0.0, 0.4583, 0.4922, 0.6419, 0.6936, 0.6419, 0.723, 0.625, 0.75, 0.625, 0.6667, 0.6419, 0.723, 0.8581, 0.723, 0.875, 0.75, 0.625, 0.75, 0.8581, 0.723, 0.8581, 0.6936, 0.875, 0.6667, 0.875, 0.75, 0.8581, 0.6936, 0.6419, 0.6936, 0.625, 0.6667, 0.875, 0.6667, 0.6419, 0.6936, 0.8581, 0.6936, 0.8581, 0.723, 0.6419, 0.723, 0.6419, 0.6936, 0.8581, 0.6936, 0.8581, 0.6936, 0.6419, 0.6936, 0.8581, 0.723, 0.6419, 0.723, 0.6419, 0.723, 0.8581, 0.723, 0.8581, 0.6936, 0.8581, 0.723, 0.8581, 0.723, 0.8581, 0.6936, 0.864, 0.5051, 0.636, 0.5051, 0.625, 0.5024, 0.875, 0.5024, 0.864, 0.5051, 0.636, 0.5051, 0.636, 0.5051, 0.864, 0.5051, 0.0, 0.0, 0.0, 0.0, 0.0, 0.0, 0.0, 0.0, 0.0, 0.0, 0.0, 0.0, 0.0, 0.0, 0.0, 0.0, 0.636, 0.5735, 0.0, 0.0, 0.0, 0.0, 0.0, 0.0, 0.0, 0.0, 0.0, 0.0, 0.0, 0.0, 0.864, 0.5735, 0.4583, 0.5024, 0.5417, 0.5024, 0.5417, 0.5065, 0.5417, 0.5106, 0.4583, 0.5106, 0.4583, 0.5065, 0.3914, 0.4921, 0.4583, 0.5651, 0.4583, 0.5762, 0.4583, 0.5762, 0.4583, 0.5651, 0.5417, 0.5651, 0.5417, 0.5762, 0.4583, 0.5762, 0.625, 0.5762, 0.636, 0.5735, 0.864, 0.5735, 0.875, 0.5762, 0.5417, 0.5528, 0.5417, 0.5393, 0.625, 0.5762, 0.3967, 0.3658, 0.5417, 0.1972, 0.5554, 0.3658, 0.875, 0.5762, 0.5417, 0.2107, 0.5417, 0.1738, 0.0, 0.0, 0.2638, 0.1737, 0.5417, 0.1849, 0.5417, 0.1849, 0.2638, 0.1737, 0.5554, 0.3658, 0.5417, 0.1972, 0.5417, 0.5762, 0.5417, 0.5651, 0.1884, 0.1737, 0.0, 0.0, 0.5417, 0.5651, 0.5417, 0.5528, 0.3967, 0.3658, 0.1884, 0.1737, 0.4583, 0.5393, 0.5417, 0.5393, 0.5417, 0.5528, 0.4583, 0.5528, 0.4583, 0.5528, 0.5417, 0.5528, 0.5417, 0.5651, 0.4583, 0.5651, 0.2363, 0.2971, 0.4583, 0.5393, 0.4583, 0.5528, 0.3174, 0.399, 0.3174, 0.399, 0.4583, 0.5528, 0.4583, 0.5651, 0.3914, 0.4921, 0.4583, 0.1738, 0.4583, 0.1849, 0.0, 0.0, 0.0, 0.0, 0.4583, 0.1849, 0.4583, 0.1972, 0.0, 0.0, 0.0, 0.0, 0.4583, 0.1738, 0.5417, 0.1738, 0.5417, 0.1849, 0.4583, 0.1849, 0.4583, 0.1849, 0.5417, 0.1849, 0.5417, 0.1972, 0.4583, 0.1972, 0.3809, 0.5333, 0.3809, 0.1524, 0.0, 0.0, 0.0, 0.0, 0.3914, 0.4921, 0.4583, 0.5762, 0.3914, 0.4921, 0.0, 0.0, 0.0, 0.0, 0.3174, 0.399, 0.0, 0.0, 0.0, 0.0, 0.0, 0.0, 0.0, 0.0, 0.0, 0.0, 0.0, 0.0, 0.0, 0.0, 0.0, 0.0, 0.0, 0.0, 0.0, 0.0, 0.0, 0.0, 0.0, 0.0, 0.0, 0.0, 0.5417, 0.1849, 0.5417, 0.1972, 0.5417, 0.1972, 0.5417, 0.1849, 0.2638, 0.1737, 0.5417, 0.1849, 0.5417, 0.1849, 0.2638, 0.1737, 0.5417, 0.1972, 0.5554, 0.3658, 0.5554, 0.3658, 0.5417, 0.1972, 0.0, 0.0, 0.0, 0.0, 0.0, 0.0, 0.0, 0.0, 0.0, 0.0, 0.0, 0.0, 0.0, 0.0, 0.0, 0.0, 0.0, 0.0, 0.0, 0.0, 0.0, 0.0, 0.0, 0.0, 0.625, 0.5762, 0.625, 0.5024, 0.636, 0.5051, 0.636, 0.5735, 0.4583, 0.2435, 0.4583, 0.2476, 0.0, 0.0, 0.0, 0.0, 0.0, 0.0, 0.0, 0.0, 0.0, 0.0, 0.0, 0.0, 0.0, 0.0, 0.0, 0.0, 0.0, 0.0, 0.0, 0.0, 0.4583, 0.2107, 0.4583, 0.2148, 0.4583, 0.2189, 0.4583, 0.223, 0.4583, 0.2271, 0.4583, 0.2312, 0.4583, 0.2353, 0.4583, 0.2394, 0.4583, 0.2107, 0.5417, 0.2107, 0.5417, 0.2148, 0.4583, 0.2148, 0.4583, 0.2148, 0.5417, 0.2148, 0.5417, 0.2189, 0.4583, 0.2189, 0.4583, 0.2189, 0.5417, 0.2189, 0.5417, 0.223, 0.4583, 0.223, 0.4583, 0.223, 0.5417, 0.223, 0.5417, 0.2271, 0.4583, 0.2271, 0.4583, 0.2271, 0.5417, 0.2271, 0.5417, 0.2312, 0.4583, 0.2312, 0.4583, 0.2312, 0.5417, 0.2312, 0.5417, 0.2353, 0.4583, 0.2353, 0.4583, 0.2353, 0.5417, 0.2353, 0.5417, 0.2394, 0.4583, 0.2394, 0.0, 0.0, 0.0, 0.0, 0.0, 0.0, 0.0, 0.0, 0.0, 0.0, 0.0, 0.0, 0.864, 0.5735, 0.0, 0.0, 0.0, 0.0, 0.0, 0.0, 0.0, 0.0, 0.0, 0.0, 0.0, 0.0, 0.0, 0.0, 0.0, 0.0, 0.0, 0.0, 0.0, 0.0, 0.0, 0.0, 0.0, 0.0, 0.0, 0.0, 0.4583, 0.5352, 0.4583, 0.5393, 0.2363, 0.2971, 0.2117, 0.2661, 0.187, 0.2351, 0.1623, 0.2041, 0.1377, 0.173, 0.113, 0.142, 0.08831, 0.111, 0.06365, 0.08001, 0.03898, 0.049, 0.01431, 0.01799, 0.4583, 0.5024, 0.4583, 0.5065, 0.4583, 0.5106, 0.4583, 0.5147, 0.4583, 0.5188, 0.4583, 0.5229, 0.4583, 0.527, 0.4583, 0.5311, 0.4583, 0.5106, 0.5417, 0.5106, 0.5417, 0.5147, 0.4583, 0.5147, 0.4583, 0.5147, 0.5417, 0.5147, 0.5417, 0.5188, 0.4583, 0.5188, 0.4583, 0.5188, 0.5417, 0.5188, 0.5417, 0.5229, 0.4583, 0.5229, 0.4583, 0.5229, 0.5417, 0.5229, 0.5417, 0.527, 0.4583, 0.527, 0.4583, 0.527, 0.5417, 0.527, 0.5417, 0.5311, 0.4583, 0.5311, 0.4583, 0.5311, 0.5417, 0.5311, 0.5417, 0.5352, 0.4583, 0.5352, 0.3174, 0.399, 0.0, 0.0, 0.0, 0.0, 0.0, 0.0, 0.2117, 0.2661, 0.2363, 0.2971, 0.2117, 0.2661, 0.0, 0.0, 0.0, 0.0, 0.187, 0.2351, 0.187, 0.2351, 0.0, 0.0, 0.0, 0.0, 0.1623, 0.2041, 0.1623, 0.2041, 0.0, 0.0, 0.0, 0.0, 0.1377, 0.173, 0.1377, 0.173, 0.0, 0.0, 0.0, 0.0, 0.113, 0.142, 0.113, 0.142, 0.0, 0.0, 0.0, 0.0, 0.08831, 0.111, 0.08831, 0.111, 0.0, 0.0, 0.0, 0.0, 0.06365, 0.08001, 0.06365, 0.08001, 0.0, 0.0, 0.0, 0.0, 0.03898, 0.049, 0.0, 0.0, 0.0, 0.0, 0.0, 0.0, 0.0, 0.0, 0.0, 0.0, 0.0, 0.0, 0.636, 0.5735, 0.0, 0.0, 0.864, 0.5735, 0.0, 0.0, 0.875, 0.5024, 0.875, 0.5762, 0.875, 0.5024, 0.5417, 0.2476, 0.5417, 0.2435, 0.5417, 0.2394, 0.5417, 0.2353, 0.5417, 0.2312, 0.5417, 0.2271, 0.5417, 0.223, 0.5417, 0.2189, 0.5417, 0.2148, 0.5417, 0.2107, 0.875, 0.5762, 0.5417, 0.5024, 0.625, 0.5024, 0.625, 0.5762, 0.5417, 0.5393, 0.5417, 0.5352, 0.5417, 0.5311, 0.5417, 0.527, 0.5417, 0.5229, 0.5417, 0.5188, 0.5417, 0.5147, 0.5417, 0.5106, 0.5417, 0.5065, 0.5417, 0.2435, 0.5417, 0.2476, 0.4583, 0.2476, 0.4583, 0.2435, 0.4583, 0.2394, 0.5417, 0.2394, 0.4583, 0.4922, 0.0, 0.0, 0.0, 0.0, 0.4583, 0.2578, 0.5417, 0.2578, 0.6121, 0.2589, 0.6121, 0.4911, 0.5417, 0.4922, 0.4583, 0.5762, 0.5417, 0.5762, 0.5417, 0.6667, 0.4583, 0.6667, 0.4583, 0.5833, 0.875, 0.6667, 0.625, 0.6667, 0.0, 0.0, 0.0, 0.0, 0.0, 0.0, 0.0, 0.0, 0.0, 0.0, 0.0, 0.0, 0.4167, 0.0, 0.395, 0.0, 0.3705, 0.1694, 0.2261, 0.6569, 0.3705, 0.1694, 0.395, 0.0, 0.1719, 0.75, 0.3885, 0.7464, 0.3363, 0.7448, 0.3281, 0.75, 0.395, 0.75, 0.3363, 0.7448, 0.2261, 0.6569, 0.1719, 0.75, 0.3281, 0.75, 0.395, 0.75, 0.4167, 0.75, 0.3885, 0.7464, 0.3885, 0.7464, 0.4167, 0.75, 0.4167, 0.0, 0.3705, 0.1694, 0.4167, 0.0, 0.4167, 0.75, 0.4583, 0.75, 0.4583, 1.0, 0.5417, 0.1849, 0.5417, 0.1972, 0.5417, 0.1972, 0.5417, 0.1849, 0.2638, 0.1737, 0.5417, 0.1849, 0.5417, 0.1849, 0.2638, 0.1737, 0.5417, 0.1972, 0.5554, 0.3658, 0.5554, 0.3658, 0.5417, 0.1972, 0.0, 0.0, 0.0, 0.0, 0.0, 0.0, 0.0, 0.0, 0.0, 0.0, 0.0, 0.0, 0.0, 0.0, 0.0, 0.0, 0.0, 0.0, 0.0, 0.0, 0.0, 0.0, 0.0, 0.0, 0.5417, 0.2148, 0.5417, 0.2107, 0.5417, 0.2107, 0.5417, 0.2148, 0.4583, 0.2107, 0.4583, 0.2148, 0.4583, 0.2148, 0.4583, 0.2107, 0.5417, 0.2107, 0.4583, 0.2107, 0.4583, 0.2107, 0.5417, 0.2107, 0.4583, 0.5393, 0.5417, 0.5393, 0.5417, 0.5393, 0.4583, 0.5393, 0.5417, 0.5393, 0.5417, 0.5352, 0.5417, 0.5352, 0.5417, 0.5393, 0.5417, 0.5311, 0.5417, 0.527, 0.5417, 0.527, 0.5417, 0.5311, 0.5417, 0.5229, 0.5417, 0.5188, 0.5417, 0.5188, 0.5417, 0.5229, 0.5417, 0.5147, 0.5417, 0.5106, 0.5417, 0.5106, 0.5417, 0.5147, 0.4583, 0.5352, 0.4583, 0.5393, 0.4583, 0.5393, 0.4583, 0.5352, 0.4583, 0.527, 0.4583, 0.5311, 0.4583, 0.5311, 0.4583, 0.527, 0.4583, 0.5188, 0.4583, 0.5229, 0.4583, 0.5229, 0.4583, 0.5188, 0.4583, 0.5106, 0.4583, 0.5147, 0.4583, 0.5147, 0.4583, 0.5106, 0.5417, 0.2394, 0.5417, 0.2353, 0.5417, 0.2353, 0.5417, 0.2394, 0.5417, 0.2312, 0.5417, 0.2271, 0.5417, 0.2271, 0.5417, 0.2312, 0.5417, 0.223, 0.5417, 0.2189, 0.5417, 0.2189, 0.5417, 0.223, 0.4583, 0.2353, 0.4583, 0.2394, 0.4583, 0.2394, 0.4583, 0.2353, 0.4583, 0.2271, 0.4583, 0.2312, 0.4583, 0.2312, 0.4583, 0.2271, 0.4583, 0.2189, 0.4583, 0.223, 0.4583, 0.223, 0.4583, 0.2189, 0.4583, 0.2148, 0.5417, 0.2148, 0.5417, 0.2148, 0.4583, 0.2148, 0.5417, 0.2189, 0.4583, 0.2189, 0.4583, 0.2189, 0.5417, 0.2189, 0.4583, 0.223, 0.5417, 0.223, 0.5417, 0.223, 0.4583, 0.223, 0.5417, 0.2271, 0.4583, 0.2271, 0.4583, 0.2271, 0.5417, 0.2271, 0.4583, 0.2312, 0.5417, 0.2312, 0.5417, 0.2312, 0.4583, 0.2312, 0.5417, 0.2353, 0.4583, 0.2353, 0.4583, 0.2353, 0.5417, 0.2353, 0.4583, 0.2394, 0.5417, 0.2394, 0.5417, 0.2394, 0.4583, 0.2394, 0.5417, 0.5106, 0.4583, 0.5106, 0.4583, 0.5106, 0.5417, 0.5106, 0.4583, 0.5147, 0.5417, 0.5147, 0.5417, 0.5147, 0.4583, 0.5147, 0.5417, 0.5188, 0.4583, 0.5188, 0.4583, 0.5188, 0.5417, 0.5188, 0.4583, 0.5229, 0.5417, 0.5229, 0.5417, 0.5229, 0.4583, 0.5229, 0.5417, 0.527, 0.4583, 0.527, 0.4583, 0.527, 0.5417, 0.527, 0.4583, 0.5311, 0.5417, 0.5311, 0.5417, 0.5311, 0.4583, 0.5311, 0.5417, 0.5352, 0.4583, 0.5352, 0.4583, 0.5352, 0.5417, 0.5352])
me_cube_001.materials.append(mat_material)
me_cube_001.materials.append(mat_material_017)
me_cube_001.update()
me_cube_002 = bpy.data.meshes.new('Cube.002')
me_cube_002.from_pydata([(0.4669, 0.6532, -0.9171), (0.4678, -1.13, -0.6261), (-0.475, 0.6534, -0.9159), (-0.4753, -1.19, -0.6067), (-0.171, -1.496, -0.4829), (0.1384, -1.496, -0.483), (-0.3618, 0.6769, -0.8171), (-0.362, -1.166, -0.5079), (0.1385, -1.472, -0.3842), (0.3561, -1.106, -0.5274), (0.3555, 0.6768, -0.8183), (-0.1709, -1.473, -0.3842), (-0.3594, 0.6851, 4.19), (-0.3596, -1.027, 4.765), (0.3585, -1.03, 4.757), (0.3579, 0.6847, 4.189), (-0.1643, 0.7056, 4.827), (-0.1644, -1.007, 5.402), (0.168, -1.01, 5.394), (0.1677, 0.7052, 4.826), (0.4718, -1.095, -0.5264), (0.471, 0.6768, -0.8183), (-0.471, 0.6769, -0.8171), (-0.4712, -1.166, -0.5079)], [], [(2, 0, 1, 3), (5, 4, 3, 1), (10, 15, 14, 9), (8, 9, 7, 11), (10, 21, 0), (6, 2, 22), (5, 8, 11, 4), (8, 20, 9), (7, 6, 22, 23), (7, 13, 12, 6), (9, 14, 13, 7), (2, 6, 10, 0), (10, 6, 12, 15), (15, 19, 18, 14), (16, 17, 18, 19), (14, 18, 17, 13), (13, 17, 16, 12), (12, 16, 19, 15), (8, 5, 1, 20), (10, 9, 20, 21), (0, 21, 20, 1), (3, 23, 22, 2), (3, 4, 11, 23), (11, 7, 23)])
_uv = me_cube_002.uv_layers.new(name='UVMap')
_uv.uv.foreach_set('vector', [0.1487, 0.5155, 0.3513, 0.5158, 0.3515, 0.7339, 0.1486, 0.7339, 0.2917, 0.7355, 0.2083, 0.7356, 0.1486, 0.7339, 0.3515, 0.7339, 0.3513, 0.5158, 0.3513, 0.5158, 0.3515, 0.7339, 0.3515, 0.7339, 0.2917, 0.7355, 0.3515, 0.7339, 0.1486, 0.7339, 0.2083, 0.7356, 0.3513, 0.5158, 0.0, 0.0, 0.3513, 0.5158, 0.1487, 0.5155, 0.1487, 0.5155, 0.0, 0.0, 0.2917, 0.7355, 0.2917, 0.7355, 0.2083, 0.7356, 0.2083, 0.7356, 0.0, 0.0, 0.0, 0.0, 0.3515, 0.7339, 0.1486, 0.7339, 0.1487, 0.5155, 0.0, 0.0, 0.0, 0.0, 0.1486, 0.7339, 0.1486, 0.7339, 0.1487, 0.5155, 0.1487, 0.5155, 0.3515, 0.7339, 0.3515, 0.7339, 0.1486, 0.7339, 0.1486, 0.7339, 0.1487, 0.5155, 0.1487, 0.5155, 0.3513, 0.5158, 0.3513, 0.5158, 0.3513, 0.5158, 0.1487, 0.5155, 0.1487, 0.5155, 0.3513, 0.5158, 0.3513, 0.5158, 0.3513, 0.5158, 0.3515, 0.7339, 0.3515, 0.7339, 0.1487, 0.5155, 0.1486, 0.7339, 0.3515, 0.7339, 0.3513, 0.5158, 0.3515, 0.7339, 0.3515, 0.7339, 0.1486, 0.7339, 0.1486, 0.7339, 0.1486, 0.7339, 0.1486, 0.7339, 0.1487, 0.5155, 0.1487, 0.5155, 0.1487, 0.5155, 0.1487, 0.5155, 0.3513, 0.5158, 0.3513, 0.5158, 0.0, 0.0, 0.0, 0.0, 0.0, 0.0, 0.0, 0.0, 0.3513, 0.5158, 0.3515, 0.7339, 0.0, 0.0, 0.0, 0.0, 0.3513, 0.5158, 0.0, 0.0, 0.0, 0.0, 0.0, 0.0, 0.1486, 0.7339, 0.0, 0.0, 0.0, 0.0, 0.1487, 0.5155, 0.1486, 0.7339, 0.2083, 0.7356, 0.2083, 0.7356, 0.0, 0.0, 0.2083, 0.7356, 0.1486, 0.7339, 0.0, 0.0])
me_cube_002.materials.append(mat_material)
me_cube_002.use_mirror_vertex_groups = False
me_cube_002.update()
me_cylinder = bpy.data.meshes.new('Cylinder')
me_cylinder.from_pydata([(0.0, 0.33, -7.5), (0.0, 0.33, 1.0), (0.2333, 0.2333, -7.5), (0.2333, 0.2333, 1.0), (0.33, 0.0, -7.5), (0.33, 0.0, 1.0), (0.2333, -0.2333, -7.5), (0.2333, -0.2333, 1.0), (0.0, -0.33, -7.5), (0.0, -0.33, 1.0), (-0.2333, -0.2333, -7.5), (-0.2333, -0.2333, 1.0), (-0.33, 0.0, -7.5), (-0.33, 0.0, 1.0), (-0.2333, 0.2333, -7.5), (-0.2333, 0.2333, 1.0)], [], [(0, 1, 3, 2), (2, 3, 5, 4), (4, 5, 7, 6), (6, 7, 9, 8), (8, 9, 11, 10), (10, 11, 13, 12), (3, 1, 15, 13, 11, 9, 7, 5), (12, 13, 15, 14), (14, 15, 1, 0), (0, 2, 4, 6, 8, 10, 12, 14)])
_uv = me_cylinder.uv_layers.new(name='UVMap')
_uv.uv.foreach_set('vector', [1.0, 0.5, 1.0, 1.0, 0.875, 1.0, 0.875, 0.5, 0.875, 0.5, 0.875, 1.0, 0.75, 1.0, 0.75, 0.5, 0.75, 0.5, 0.75, 1.0, 0.625, 1.0, 0.625, 0.5, 0.625, 0.5, 0.625, 1.0, 0.5, 1.0, 0.5, 0.5, 0.5, 0.5, 0.5, 1.0, 0.375, 1.0, 0.375, 0.5, 0.375, 0.5, 0.375, 1.0, 0.25, 1.0, 0.25, 0.5, 0.4197, 0.4197, 0.25, 0.49, 0.08029, 0.4197, 0.01, 0.25, 0.08029, 0.08029, 0.25, 0.01, 0.4197, 0.08029, 0.49, 0.25, 0.25, 0.5, 0.25, 1.0, 0.125, 1.0, 0.125, 0.5, 0.125, 0.5, 0.125, 1.0, 0.0, 1.0, 0.0, 0.5, 0.75, 0.49, 0.9197, 0.4197, 0.99, 0.25, 0.9197, 0.08029, 0.75, 0.01, 0.5803, 0.08029, 0.51, 0.25, 0.5803, 0.4197])
me_cylinder.materials.append(mat_material_017)
me_cylinder.update()
me_cube_003 = bpy.data.meshes.new('Cube.003')
me_cube_003.from_pydata([(-0.7945, -0.9331, -2.03), (-0.7951, -0.9332, -0.01066), (-0.7945, 0.2436, -2.03), (-0.7945, 0.2436, -0.03014), (0.7947, -0.9331, -2.03), (0.7942, -0.9332, -0.01066), (0.7947, 0.2436, -2.03), (0.7947, 0.2436, -0.03014), (-0.7945, 0.4521, 2.268), (-0.7945, 0.927, 1.833), (0.7947, 0.927, 1.833), (0.7947, 0.4521, 2.268)], [], [(0, 1, 3, 2), (2, 3, 7, 6), (6, 7, 5, 4), (4, 5, 1, 0), (2, 6, 4, 0), (5, 7, 10, 11), (10, 9, 8, 11), (3, 1, 8, 9), (1, 5, 11, 8), (7, 3, 9, 10)])
_uv = me_cube_003.uv_layers.new(name='UVMap')
_uv.uv.foreach_set('vector', [0.375, 0.0, 0.625, 0.0, 0.625, 0.25, 0.375, 0.25, 0.375, 0.25, 0.625, 0.25, 0.625, 0.5, 0.375, 0.5, 0.375, 0.5, 0.625, 0.5, 0.625, 0.75, 0.375, 0.75, 0.375, 0.75, 0.625, 0.75, 0.625, 1.0, 0.375, 1.0, 0.125, 0.5, 0.375, 0.5, 0.375, 0.75, 0.125, 0.75, 0.625, 0.75, 0.625, 0.5, 0.625, 0.5, 0.625, 0.75, 0.625, 0.5, 0.875, 0.5, 0.875, 0.75, 0.625, 0.75, 0.625, 0.25, 0.625, 0.0, 0.625, 0.0, 0.625, 0.25, 0.625, 1.0, 0.625, 0.75, 0.625, 0.75, 0.625, 1.0, 0.625, 0.5, 0.625, 0.25, 0.625, 0.25, 0.625, 0.5])
me_cube_003.materials.append(mat_material)
me_cube_003.update()

# ---- objects
ob_cube = bpy.data.objects.new('Cube', me_cube)
ob_light = bpy.data.objects.new('Light', light_light)
ob_camera = bpy.data.objects.new('Camera', cam_camera)
ob_empty = bpy.data.objects.new('Empty', None)
ob_cube_001 = bpy.data.objects.new('Cube.001', me_cube_001)
ob_cube_002 = bpy.data.objects.new('Cube.002', me_cube_002)
ob_cylinder = bpy.data.objects.new('Cylinder', me_cylinder)
ob_cube_003 = bpy.data.objects.new('Cube.003', me_cube_003)

# ---- transforms, parenting, visibility, modifiers, constraints
ob_cube.location = (0.0001215, -2.056, 2.427)
ob_cube.scale = (0.7157, 1.0, 1.0)
ob_cube.lock_rotations_4d = False
ob_cube.empty_display_type = 'ARROWS'
ob_cube.lineart.crease_threshold = 0.0
ob_light.location = (4.076, 1.005, 5.904)
ob_light.rotation_euler = (0.6503, 0.05522, 1.866)
ob_light.lock_rotations_4d = False
ob_light.empty_display_type = 'ARROWS'
ob_light.color = (0.0, 0.0, 0.0, 0.0)
ob_light.lineart.crease_threshold = 0.0
ob_camera.location = (7.359, -6.926, 4.958)
ob_camera.rotation_euler = (1.109, 0.0, 0.8149)
ob_camera.lock_rotations_4d = False
ob_camera.empty_display_type = 'ARROWS'
ob_camera.color = (0.0, 0.0, 0.0, 0.0)
ob_camera.display_type = 'WIRE'
ob_camera.lineart.crease_threshold = 0.0
ob_empty.location = (0.0, -3.798, 2.281)
ob_empty.rotation_euler = (1.571, 0.0, 1.571)
ob_empty.scale = (2.133, 2.133, 2.133)
ob_empty.empty_display_type = 'IMAGE'
ob_empty.empty_display_size = 5.0
ob_cube_001.location = (-0.02507, -2.437, 4.761)
ob_cube_002.location = (0.0, -3.525e-06, 9.676e-06)
ob_cube_002.rotation_euler = (0.3351, 0.0, 0.0)
ob_cube_002.lock_rotations_4d = False
ob_cube_002.empty_display_type = 'ARROWS'
ob_cube_002.lineart.crease_threshold = 0.0
ob_cylinder.location = (0.0, -8.148, 4.73)
ob_cylinder.rotation_euler = (1.571, 0.0, 0.0)
ob_cube_003.location = (-0.04832, -3.024, 3.042)
ob_cube_003.scale = (-0.2176, -0.2176, -0.2176)

# ---- collection membership
col_collection.objects.link(ob_cube)
col_collection.objects.link(ob_light)
col_collection.objects.link(ob_camera)
col_collection.objects.link(ob_empty)
col_collection.objects.link(ob_cube_001)
col_collection.objects.link(ob_cube_002)
col_collection.objects.link(ob_cylinder)
col_collection.objects.link(ob_cube_003)

# ---- scene / render settings (as saved in the file)
scene.camera = ob_camera
scene.frame_start = 1; scene.frame_end = 250; scene.frame_set(250)
scene.render.engine = 'BLENDER_EEVEE_NEXT'
scene.cycles.sampling_pattern = 'TABULATED_SOBOL'
scene.cycles.use_light_tree = False
scene.view_settings.view_transform = 'Filmic'
bpy.context.view_layer.update()
